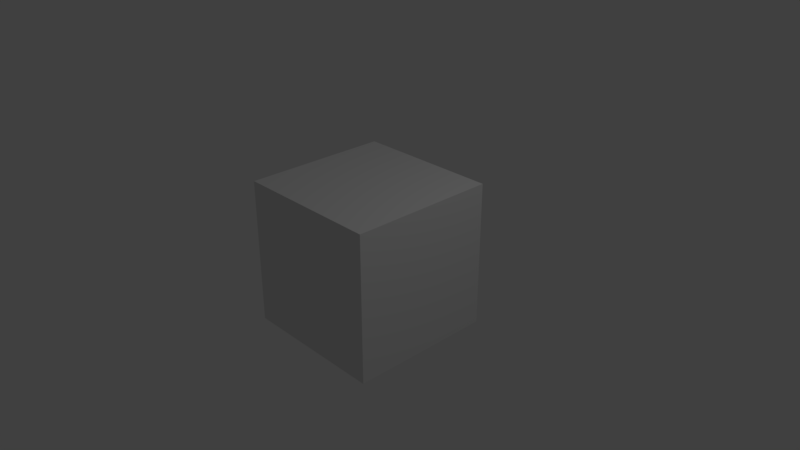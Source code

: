 # Source: brick.blend  (saved by Blender 2.79.0; exported with 4.5.12 LTS)
import bpy
from mathutils import Matrix  # noqa: F401  (used for matrix-valued properties, if any)

bpy.ops.wm.read_factory_settings(use_empty=True)
scene = bpy.context.scene
scene.name = 'Scene'

# ---- collections
col_collection_1 = bpy.data.collections.new('Collection 1'); scene.collection.children.link(col_collection_1)

# ---- materials (node trees are filled in below, after node groups)
mat_material = bpy.data.materials.new('Material')
mat_material.alpha_threshold = 0.0
mat_material.use_transparent_shadow = False
mat_material.roughness = 0.5
mat_material.specular_intensity = 0.0
mat_material.line_color = (0.0, 0.0, 0.0, 1.0)

# ---- material node trees

# ---- world
world_world = bpy.data.worlds.new('World'); scene.world = world_world
world_world.color = (0.05088, 0.05088, 0.05088)
world_world.use_sun_shadow = False
world_world.sun_shadow_jitter_overblur = 0.0
world_world.cycles.sampling_method = 'MANUAL'

# ---- cameras
cam_camera = bpy.data.cameras.new('Camera')
cam_camera.clip_end = 100.0
cam_camera.lens = 35.0
cam_camera.sensor_width = 32.0
cam_camera.sensor_height = 18.0
cam_camera.ortho_scale = 7.314
cam_camera.dof.focus_distance = 0.0
cam_camera.dof.aperture_fstop = 128.0

# ---- lights
light_lamp = bpy.data.lights.new('Lamp', 'POINT')
light_lamp.transmission_factor = 0.0
light_lamp.cutoff_distance = 30.0
light_lamp.energy = 100.0
light_lamp.shadow_buffer_clip_start = 1.001
light_lamp.shadow_soft_size = 0.1
light_lamp.shadow_maximum_resolution = 0.006
light_lamp.use_absolute_resolution = True

# ---- meshes
me_cube = bpy.data.meshes.new('Cube')
me_cube.from_pydata([(1.0, 1.0, -1.0), (1.0, -1.0, -1.0), (-1.0, -1.0, -1.0), (-1.0, 1.0, -1.0), (1.0, 1.0, 1.0), (1.0, -1.0, 1.0), (-1.0, -1.0, 1.0), (-1.0, 1.0, 1.0)], [], [(0, 1, 2, 3), (4, 7, 6, 5), (0, 4, 5, 1), (1, 5, 6, 2), (2, 6, 7, 3), (4, 0, 3, 7)])
me_cube.materials.append(mat_material)
me_cube.use_remesh_preserve_volume = False
me_cube.use_remesh_preserve_attributes = False
me_cube.use_mirror_vertex_groups = False
me_cube.update()

# ---- objects
ob_cube = bpy.data.objects.new('Cube', me_cube)
ob_lamp = bpy.data.objects.new('Lamp', light_lamp)
ob_camera = bpy.data.objects.new('Camera', cam_camera)

# ---- transforms, parenting, visibility, modifiers, constraints
ob_cube.location = (0.0, 0.0, 0.0)
ob_cube.lock_rotations_4d = False
ob_cube.empty_display_type = 'ARROWS'
ob_cube.lineart.crease_threshold = 0.0
ob_lamp.location = (4.076, 1.005, 5.904)
ob_lamp.rotation_euler = (0.6503, 0.05522, 1.866)
ob_lamp.lock_rotations_4d = False
ob_lamp.empty_display_type = 'ARROWS'
ob_lamp.color = (0.0, 0.0, 0.0, 0.0)
ob_lamp.lineart.crease_threshold = 0.0
ob_camera.location = (7.481, -6.508, 5.344)
ob_camera.rotation_euler = (1.109, 0.0, 0.8149)
ob_camera.lock_rotations_4d = False
ob_camera.empty_display_type = 'ARROWS'
ob_camera.color = (0.0, 0.0, 0.0, 0.0)
ob_camera.display_type = 'WIRE'
ob_camera.lineart.crease_threshold = 0.0

# ---- collection membership
col_collection_1.objects.link(ob_cube)
col_collection_1.objects.link(ob_lamp)
col_collection_1.objects.link(ob_camera)

# ---- scene / render settings (as saved in the file)
scene.camera = ob_camera
scene.frame_start = 1; scene.frame_end = 250; scene.frame_set(0)
scene.render.engine = 'BLENDER_EEVEE_NEXT'
scene.render.resolution_percentage = 50
scene.render.dither_intensity = 0.0
scene.cycles.use_denoising = False
scene.cycles.samples = 128
scene.cycles.sampling_pattern = 'TABULATED_SOBOL'
scene.cycles.use_adaptive_sampling = False
scene.cycles.use_light_tree = False
scene.cycles.blur_glossy = 0.0
scene.cycles.sample_clamp_indirect = 0.0
scene.view_settings.view_transform = 'Standard'
bpy.context.view_layer.update()
